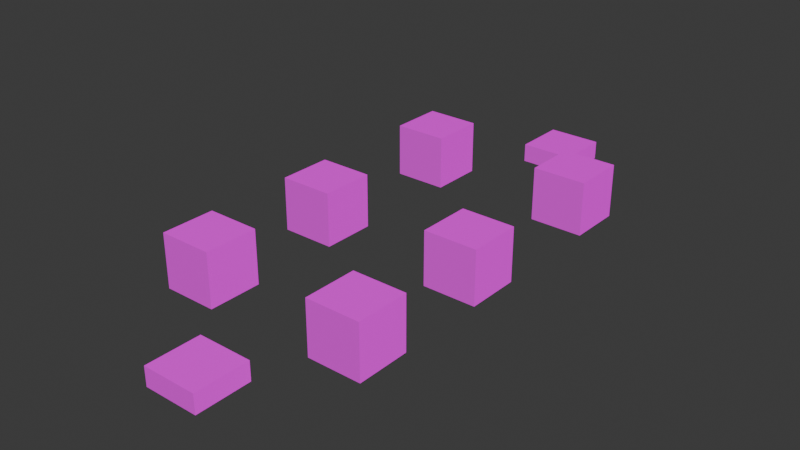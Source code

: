 # Source: table.blend  (saved by Blender 4.4.32; exported with 4.5.12 LTS)
import bpy
from mathutils import Matrix  # noqa: F401  (used for matrix-valued properties, if any)

bpy.ops.wm.read_factory_settings(use_empty=True)
scene = bpy.context.scene
scene.name = 'Scene'

# ---- collections
col_collection = bpy.data.collections.new('Collection'); scene.collection.children.link(col_collection)

# ---- images (referenced by path relative to the original .blend; pixels are not part of the script)
import os
ASSET_DIR = os.environ.get("B2B_ASSET_DIR", "")  # directory of the original .blend (textures are referenced by path, not embedded)
HERE = os.path.dirname(os.path.abspath(__file__))  # packed textures are extracted next to this script under _unpacked/

def load_image(name, relpath, width, height, colorspace="sRGB"):
    """Load a texture the original file referenced (path relative to the .blend, or extracted next to this script)."""
    p = next((c for c in (os.path.join(HERE, relpath), os.path.join(ASSET_DIR, relpath)) if relpath and os.path.exists(c)), "")
    if p:
        img = bpy.data.images.load(p, check_existing=True)
        img.name = name
    else:  # same state as the original file: an image datablock whose file is absent (Cycles renders it pink)
        img = bpy.data.images.new(name, width, height)
        img.source = "FILE"
        img.filepath = "//" + (relpath or name)
    img.colorspace_settings.name = colorspace
    return img
img_dieface_dds = load_image('dieface.dds', 'dieface.dds', 1024, 1024, 'sRGB')
img_default_n_dds = load_image('default_n.dds', 'default_n.dds', 1024, 1024, 'sRGB')

# ---- materials (node trees are filled in below, after node groups)
mat_material = bpy.data.materials.new('Material')
mat_material.alpha_threshold = 0.0
mat_material.roughness = 0.5
mat_material.line_color = (0.0, 0.0, 0.0, 1.0)

# ---- material node trees
mat_material.use_nodes = True; mat_material.node_tree.nodes.clear()
_N = mat_material.node_tree.nodes; _L = mat_material.node_tree.links
n0 = _N.new('ShaderNodeTexImage'); n0.name = 'Image Texture'; n0.location = (0, 0)
n0.image = img_dieface_dds
n1 = _N.new('ShaderNodeTexImage'); n1.name = 'Image Texture.001'; n1.location = (0, 0)
n1.image = img_default_n_dds
n2 = _N.new('ShaderNodeBsdfPrincipled'); n2.name = 'Principled BSDF'; n2.location = (0, 0)
n3 = _N.new('ShaderNodeOutputMaterial'); n3.name = 'Material Output'; n3.location = (0, 0)
_L.new(n0.outputs[0], n2.inputs[0])
_L.new(n1.outputs[0], n2.inputs[5])
_L.new(n2.outputs[0], n3.inputs[0])
n3.is_active_output = True

# ---- world
world_world = bpy.data.worlds.new('World'); scene.world = world_world
world_world.use_nodes = True; world_world.node_tree.nodes.clear()
_N = world_world.node_tree.nodes; _L = world_world.node_tree.links
n0 = _N.new('ShaderNodeOutputWorld'); n0.name = 'World Output'; n0.location = (300, 300)
n1 = _N.new('ShaderNodeBackground'); n1.name = 'Background'; n1.location = (10, 300)
n1.inputs[0].default_value = (0.05088, 0.05088, 0.05088, 1.0)
_L.new(n1.outputs[0], n0.inputs[0])
n0.is_active_output = True
world_world.color = (0.05088, 0.05088, 0.05088)
world_world.sun_shadow_jitter_overblur = 0.0

# ---- meshes
me_cube = bpy.data.meshes.new('Cube')
me_cube.from_pydata([(0.1, 0.1, 0.1), (0.1, 0.1, -0.1), (0.1, -0.1, 0.1), (0.1, -0.1, -0.1), (-0.1, 0.1, 0.1), (-0.1, 0.1, -0.1), (-0.1, -0.1, 0.1), (-0.1, -0.1, -0.1), (-0.1, 0.1, -0.1), (-0.1, 0.1, -0.1), (-0.1, -0.1, -0.1), (-0.1, -0.1, -0.1), (0.1, 0.1, -0.1), (0.1, 0.1, -0.1), (0.1, 0.1, 0.1), (0.1, 0.1, 0.1), (-0.1, -0.1, 0.1), (-0.1, -0.1, 0.1), (0.1, -0.1, 0.1), (0.1, -0.1, 0.1), (0.1, -0.1, -0.1), (0.1, -0.1, -0.1), (-0.1, 0.1, 0.1), (-0.1, 0.1, 0.1)], [], [(15, 23, 17, 19), (20, 18, 16, 11), (10, 6, 22, 8), (9, 12, 21, 7), (13, 14, 2, 3), (5, 4, 0, 1)])
_uv = me_cube.uv_layers.new(name='UVMap')
_uv.uv.foreach_set('vector', [0.9998, 0.25, 0.9998, 0.5, 0.4999, 0.5, 0.4999, 0.25, 2.98e-08, 0.5, 0.4999, 0.5, 0.4999, 0.75, 2.98e-08, 0.75, 8.941e-08, 0.75, 0.4999, 0.75, 0.4999, 1.0, 2.98e-08, 1.0, -2.98e-08, 0.25, 0.4999, 0.25, 0.4999, 0.5, 8.941e-08, 0.5, 0.4999, 0.5, 0.9998, 0.5, 0.9998, 0.75, 0.4999, 0.75, 0.9998, 1.0, 0.4999, 1.0, 0.4999, 0.75, 0.9998, 0.75])
me_cube.materials.append(mat_material)
me_cube.use_mirror_vertex_groups = False
me_cube.update()
me_cube_001 = bpy.data.meshes.new('Cube.001')
me_cube_001.from_pydata([(0.1, 0.1, 0.1), (0.1, 0.1, -0.1), (0.1, -0.1, 0.1), (0.1, -0.1, -0.1), (-0.1, 0.1, 0.1), (-0.1, 0.1, -0.1), (-0.1, -0.1, 0.1), (-0.1, -0.1, -0.1), (-0.1, 0.1, -0.1), (-0.1, 0.1, -0.1), (-0.1, -0.1, -0.1), (-0.1, -0.1, -0.1), (0.1, 0.1, -0.1), (0.1, 0.1, -0.1), (0.1, 0.1, 0.1), (0.1, 0.1, 0.1), (-0.1, -0.1, 0.1), (-0.1, -0.1, 0.1), (0.1, -0.1, 0.1), (0.1, -0.1, 0.1), (0.1, -0.1, -0.1), (0.1, -0.1, -0.1), (-0.1, 0.1, 0.1), (-0.1, 0.1, 0.1)], [], [(15, 23, 17, 19), (20, 18, 16, 11), (10, 6, 22, 8), (9, 12, 21, 7), (13, 14, 2, 3), (5, 4, 0, 1)])
_uv = me_cube_001.uv_layers.new(name='UVMap')
_uv.uv.foreach_set('vector', [0.9998, 0.25, 0.9998, 0.5, 0.4999, 0.5, 0.4999, 0.25, 2.98e-08, 0.5, 0.4999, 0.5, 0.4999, 0.75, 2.98e-08, 0.75, 8.941e-08, 0.75, 0.4999, 0.75, 0.4999, 1.0, 2.98e-08, 1.0, -2.98e-08, 0.25, 0.4999, 0.25, 0.4999, 0.5, 8.941e-08, 0.5, 0.4999, 0.5, 0.9998, 0.5, 0.9998, 0.75, 0.4999, 0.75, 0.9998, 1.0, 0.4999, 1.0, 0.4999, 0.75, 0.9998, 0.75])
me_cube_001.materials.append(mat_material)
me_cube_001.use_mirror_vertex_groups = False
me_cube_001.update()
me_cube_002 = bpy.data.meshes.new('Cube.002')
me_cube_002.from_pydata([(0.1, 0.1, 0.1), (0.1, 0.1, -0.1), (0.1, -0.1, 0.1), (0.1, -0.1, -0.1), (-0.1, 0.1, 0.1), (-0.1, 0.1, -0.1), (-0.1, -0.1, 0.1), (-0.1, -0.1, -0.1), (-0.1, 0.1, -0.1), (-0.1, 0.1, -0.1), (-0.1, -0.1, -0.1), (-0.1, -0.1, -0.1), (0.1, 0.1, -0.1), (0.1, 0.1, -0.1), (0.1, 0.1, 0.1), (0.1, 0.1, 0.1), (-0.1, -0.1, 0.1), (-0.1, -0.1, 0.1), (0.1, -0.1, 0.1), (0.1, -0.1, 0.1), (0.1, -0.1, -0.1), (0.1, -0.1, -0.1), (-0.1, 0.1, 0.1), (-0.1, 0.1, 0.1)], [], [(15, 23, 17, 19), (20, 18, 16, 11), (10, 6, 22, 8), (9, 12, 21, 7), (13, 14, 2, 3), (5, 4, 0, 1)])
_uv = me_cube_002.uv_layers.new(name='UVMap')
_uv.uv.foreach_set('vector', [0.9998, 0.25, 0.9998, 0.5, 0.4999, 0.5, 0.4999, 0.25, 2.98e-08, 0.5, 0.4999, 0.5, 0.4999, 0.75, 2.98e-08, 0.75, 8.941e-08, 0.75, 0.4999, 0.75, 0.4999, 1.0, 2.98e-08, 1.0, -2.98e-08, 0.25, 0.4999, 0.25, 0.4999, 0.5, 8.941e-08, 0.5, 0.4999, 0.5, 0.9998, 0.5, 0.9998, 0.75, 0.4999, 0.75, 0.9998, 1.0, 0.4999, 1.0, 0.4999, 0.75, 0.9998, 0.75])
me_cube_002.materials.append(mat_material)
me_cube_002.use_mirror_vertex_groups = False
me_cube_002.update()
me_cube_003 = bpy.data.meshes.new('Cube.003')
me_cube_003.from_pydata([(0.1, 0.1, 0.1), (0.1, 0.1, -0.1), (0.1, -0.1, 0.1), (0.1, -0.1, -0.1), (-0.1, 0.1, 0.1), (-0.1, 0.1, -0.1), (-0.1, -0.1, 0.1), (-0.1, -0.1, -0.1), (-0.1, 0.1, -0.1), (-0.1, 0.1, -0.1), (-0.1, -0.1, -0.1), (-0.1, -0.1, -0.1), (0.1, 0.1, -0.1), (0.1, 0.1, -0.1), (0.1, 0.1, 0.1), (0.1, 0.1, 0.1), (-0.1, -0.1, 0.1), (-0.1, -0.1, 0.1), (0.1, -0.1, 0.1), (0.1, -0.1, 0.1), (0.1, -0.1, -0.1), (0.1, -0.1, -0.1), (-0.1, 0.1, 0.1), (-0.1, 0.1, 0.1)], [], [(15, 23, 17, 19), (20, 18, 16, 11), (10, 6, 22, 8), (9, 12, 21, 7), (13, 14, 2, 3), (5, 4, 0, 1)])
_uv = me_cube_003.uv_layers.new(name='UVMap')
_uv.uv.foreach_set('vector', [0.9998, 0.25, 0.9998, 0.5, 0.4999, 0.5, 0.4999, 0.25, 2.98e-08, 0.5, 0.4999, 0.5, 0.4999, 0.75, 2.98e-08, 0.75, 8.941e-08, 0.75, 0.4999, 0.75, 0.4999, 1.0, 2.98e-08, 1.0, -2.98e-08, 0.25, 0.4999, 0.25, 0.4999, 0.5, 8.941e-08, 0.5, 0.4999, 0.5, 0.9998, 0.5, 0.9998, 0.75, 0.4999, 0.75, 0.9998, 1.0, 0.4999, 1.0, 0.4999, 0.75, 0.9998, 0.75])
me_cube_003.materials.append(mat_material)
me_cube_003.use_mirror_vertex_groups = False
me_cube_003.update()
me_cube_004 = bpy.data.meshes.new('Cube.004')
me_cube_004.from_pydata([(0.1, 0.1, 0.1), (0.1, 0.1, -0.1), (0.1, -0.1, 0.1), (0.1, -0.1, -0.1), (-0.1, 0.1, 0.1), (-0.1, 0.1, -0.1), (-0.1, -0.1, 0.1), (-0.1, -0.1, -0.1), (-0.1, 0.1, -0.1), (-0.1, 0.1, -0.1), (-0.1, -0.1, -0.1), (-0.1, -0.1, -0.1), (0.1, 0.1, -0.1), (0.1, 0.1, -0.1), (0.1, 0.1, 0.1), (0.1, 0.1, 0.1), (-0.1, -0.1, 0.1), (-0.1, -0.1, 0.1), (0.1, -0.1, 0.1), (0.1, -0.1, 0.1), (0.1, -0.1, -0.1), (0.1, -0.1, -0.1), (-0.1, 0.1, 0.1), (-0.1, 0.1, 0.1)], [], [(15, 23, 17, 19), (20, 18, 16, 11), (10, 6, 22, 8), (9, 12, 21, 7), (13, 14, 2, 3), (5, 4, 0, 1)])
_uv = me_cube_004.uv_layers.new(name='UVMap')
_uv.uv.foreach_set('vector', [0.9998, 0.25, 0.9998, 0.5, 0.4999, 0.5, 0.4999, 0.25, 2.98e-08, 0.5, 0.4999, 0.5, 0.4999, 0.75, 2.98e-08, 0.75, 8.941e-08, 0.75, 0.4999, 0.75, 0.4999, 1.0, 2.98e-08, 1.0, -2.98e-08, 0.25, 0.4999, 0.25, 0.4999, 0.5, 8.941e-08, 0.5, 0.4999, 0.5, 0.9998, 0.5, 0.9998, 0.75, 0.4999, 0.75, 0.9998, 1.0, 0.4999, 1.0, 0.4999, 0.75, 0.9998, 0.75])
me_cube_004.materials.append(mat_material)
me_cube_004.use_mirror_vertex_groups = False
me_cube_004.update()
me_cube_005 = bpy.data.meshes.new('Cube.005')
me_cube_005.from_pydata([(0.1, 0.1, 0.1), (0.1, 0.1, -0.1), (0.1, -0.1, 0.1), (0.1, -0.1, -0.1), (-0.1, 0.1, 0.1), (-0.1, 0.1, -0.1), (-0.1, -0.1, 0.1), (-0.1, -0.1, -0.1), (-0.1, 0.1, -0.1), (-0.1, 0.1, -0.1), (-0.1, -0.1, -0.1), (-0.1, -0.1, -0.1), (0.1, 0.1, -0.1), (0.1, 0.1, -0.1), (0.1, 0.1, 0.1), (0.1, 0.1, 0.1), (-0.1, -0.1, 0.1), (-0.1, -0.1, 0.1), (0.1, -0.1, 0.1), (0.1, -0.1, 0.1), (0.1, -0.1, -0.1), (0.1, -0.1, -0.1), (-0.1, 0.1, 0.1), (-0.1, 0.1, 0.1)], [], [(15, 23, 17, 19), (20, 18, 16, 11), (10, 6, 22, 8), (9, 12, 21, 7), (13, 14, 2, 3), (5, 4, 0, 1)])
_uv = me_cube_005.uv_layers.new(name='UVMap')
_uv.uv.foreach_set('vector', [0.9998, 0.25, 0.9998, 0.5, 0.4999, 0.5, 0.4999, 0.25, 2.98e-08, 0.5, 0.4999, 0.5, 0.4999, 0.75, 2.98e-08, 0.75, 8.941e-08, 0.75, 0.4999, 0.75, 0.4999, 1.0, 2.98e-08, 1.0, -2.98e-08, 0.25, 0.4999, 0.25, 0.4999, 0.5, 8.941e-08, 0.5, 0.4999, 0.5, 0.9998, 0.5, 0.9998, 0.75, 0.4999, 0.75, 0.9998, 1.0, 0.4999, 1.0, 0.4999, 0.75, 0.9998, 0.75])
me_cube_005.materials.append(mat_material)
me_cube_005.use_mirror_vertex_groups = False
me_cube_005.update()
me_cube_006 = bpy.data.meshes.new('Cube.006')
me_cube_006.from_pydata([(0.1, 0.1, -0.08126), (0.1, 0.1, -0.01166), (0.1, -0.1, -0.08126), (0.1, -0.1, -0.01166), (-0.1, 0.1, -0.08126), (-0.1, 0.1, -0.01166), (-0.1, -0.1, -0.08126), (-0.1, -0.1, -0.01166), (-0.1, 0.1, -0.01166), (-0.1, 0.1, -0.01166), (-0.1, -0.1, -0.01166), (-0.1, -0.1, -0.01166), (0.1, 0.1, -0.01166), (0.1, 0.1, -0.01166), (0.1, 0.1, -0.08126), (0.1, 0.1, -0.08126), (-0.1, -0.1, -0.08126), (-0.1, -0.1, -0.08126), (0.1, -0.1, -0.08126), (0.1, -0.1, -0.08126), (0.1, -0.1, -0.01166), (0.1, -0.1, -0.01166), (-0.1, 0.1, -0.08126), (-0.1, 0.1, -0.08126)], [], [(15, 23, 17, 19), (20, 18, 16, 11), (10, 6, 22, 8), (9, 12, 21, 7), (13, 14, 2, 3), (5, 4, 0, 1)])
_uv = me_cube_006.uv_layers.new(name='UVMap')
_uv.uv.foreach_set('vector', [0.9998, 0.25, 0.9998, 0.5, 0.4999, 0.5, 0.4999, 0.25, 2.98e-08, 0.5, 0.4999, 0.5, 0.4999, 0.75, 2.98e-08, 0.75, 8.941e-08, 0.75, 0.4999, 0.75, 0.4999, 1.0, 2.98e-08, 1.0, -2.98e-08, 0.25, 0.4999, 0.25, 0.4999, 0.5, 8.941e-08, 0.5, 0.4999, 0.5, 0.9998, 0.5, 0.9998, 0.75, 0.4999, 0.75, 0.9998, 1.0, 0.4999, 1.0, 0.4999, 0.75, 0.9998, 0.75])
me_cube_006.materials.append(mat_material)
me_cube_006.use_mirror_vertex_groups = False
me_cube_006.update()
me_cube_007 = bpy.data.meshes.new('Cube.007')
me_cube_007.from_pydata([(0.1, 0.1, -0.08126), (0.1, 0.1, -0.01166), (0.1, -0.1, -0.08126), (0.1, -0.1, -0.01166), (-0.1, 0.1, -0.08126), (-0.1, 0.1, -0.01166), (-0.1, -0.1, -0.08126), (-0.1, -0.1, -0.01166), (-0.1, 0.1, -0.01166), (-0.1, 0.1, -0.01166), (-0.1, -0.1, -0.01166), (-0.1, -0.1, -0.01166), (0.1, 0.1, -0.01166), (0.1, 0.1, -0.01166), (0.1, 0.1, -0.08126), (0.1, 0.1, -0.08126), (-0.1, -0.1, -0.08126), (-0.1, -0.1, -0.08126), (0.1, -0.1, -0.08126), (0.1, -0.1, -0.08126), (0.1, -0.1, -0.01166), (0.1, -0.1, -0.01166), (-0.1, 0.1, -0.08126), (-0.1, 0.1, -0.08126)], [], [(15, 23, 17, 19), (20, 18, 16, 11), (10, 6, 22, 8), (9, 12, 21, 7), (13, 14, 2, 3), (5, 4, 0, 1)])
_uv = me_cube_007.uv_layers.new(name='UVMap')
_uv.uv.foreach_set('vector', [0.9998, 0.25, 0.9998, 0.5, 0.4999, 0.5, 0.4999, 0.25, 2.98e-08, 0.5, 0.4999, 0.5, 0.4999, 0.75, 2.98e-08, 0.75, 8.941e-08, 0.75, 0.4999, 0.75, 0.4999, 1.0, 2.98e-08, 1.0, -2.98e-08, 0.25, 0.4999, 0.25, 0.4999, 0.5, 8.941e-08, 0.5, 0.4999, 0.5, 0.9998, 0.5, 0.9998, 0.75, 0.4999, 0.75, 0.9998, 1.0, 0.4999, 1.0, 0.4999, 0.75, 0.9998, 0.75])
me_cube_007.materials.append(mat_material)
me_cube_007.use_mirror_vertex_groups = False
me_cube_007.update()

# ---- objects
ob_dice0 = bpy.data.objects.new('Dice0', me_cube)
ob_editormarker = bpy.data.objects.new('EditorMarker', None)
ob_dice1 = bpy.data.objects.new('Dice1', me_cube_001)
ob_dice2 = bpy.data.objects.new('Dice2', me_cube_002)
ob_dice3 = bpy.data.objects.new('Dice3', me_cube_003)
ob_dice4 = bpy.data.objects.new('Dice4', me_cube_004)
ob_dice5 = bpy.data.objects.new('Dice5', me_cube_005)
ob_coin = bpy.data.objects.new('Coin', me_cube_006)
ob_bet = bpy.data.objects.new('Bet', me_cube_007)

# ---- transforms, parenting, visibility, modifiers, constraints
ob_dice0.parent = ob_editormarker
ob_dice0.location = (0.0, 0.616, 0.0)
ob_dice0.lock_rotations_4d = False
ob_dice0.empty_display_type = 'ARROWS'
ob_dice0.color = (0.8, 0.1, 0.0, 1.0)
ob_dice0.lineart.crease_threshold = 0.0
ob_editormarker.location = (0.0, 0.0, 0.0)
ob_dice1.parent = ob_editormarker
ob_dice1.location = (0.0, 4.971e-05, 0.0)
ob_dice1.lock_rotations_4d = False
ob_dice1.empty_display_type = 'ARROWS'
ob_dice1.color = (0.8, 0.1, 0.0, 1.0)
ob_dice1.lineart.crease_threshold = 0.0
ob_dice2.parent = ob_editormarker
ob_dice2.location = (0.0, -0.53, 0.0)
ob_dice2.lock_rotations_4d = False
ob_dice2.empty_display_type = 'ARROWS'
ob_dice2.color = (0.8, 0.1, 0.0, 1.0)
ob_dice2.lineart.crease_threshold = 0.0
ob_dice3.parent = ob_editormarker
ob_dice3.location = (-0.6118, 0.616, 0.0)
ob_dice3.lock_rotations_4d = False
ob_dice3.empty_display_type = 'ARROWS'
ob_dice3.color = (0.8, 0.1, 0.0, 1.0)
ob_dice3.lineart.crease_threshold = 0.0
ob_dice4.parent = ob_editormarker
ob_dice4.location = (-0.6118, 4.971e-05, 0.0)
ob_dice4.lock_rotations_4d = False
ob_dice4.empty_display_type = 'ARROWS'
ob_dice4.color = (0.8, 0.1, 0.0, 1.0)
ob_dice4.lineart.crease_threshold = 0.0
ob_dice5.parent = ob_editormarker
ob_dice5.location = (-0.6118, -0.53, 0.0)
ob_dice5.lock_rotations_4d = False
ob_dice5.empty_display_type = 'ARROWS'
ob_dice5.color = (0.8, 0.1, 0.0, 1.0)
ob_dice5.lineart.crease_threshold = 0.0
ob_coin.parent = ob_editormarker
ob_coin.location = (-0.2185, -0.9333, 0.0)
ob_coin.lock_rotations_4d = False
ob_coin.empty_display_type = 'ARROWS'
ob_coin.color = (0.8, 0.1, 0.0, 1.0)
ob_coin.lineart.crease_threshold = 0.0
ob_bet.parent = ob_editormarker
ob_bet.location = (-0.2863, 0.9921, 0.0)
ob_bet.lock_rotations_4d = False
ob_bet.empty_display_type = 'ARROWS'
ob_bet.color = (0.8, 0.1, 0.0, 1.0)
ob_bet.lineart.crease_threshold = 0.0

# ---- collection membership
col_collection.objects.link(ob_dice0)
col_collection.objects.link(ob_editormarker)
col_collection.objects.link(ob_dice1)
col_collection.objects.link(ob_dice2)
col_collection.objects.link(ob_dice3)
col_collection.objects.link(ob_dice4)
col_collection.objects.link(ob_dice5)
col_collection.objects.link(ob_coin)
col_collection.objects.link(ob_bet)

# ---- scene / render settings (as saved in the file)
scene.frame_start = 1; scene.frame_end = 250; scene.frame_set(28)
scene.render.engine = 'BLENDER_EEVEE_NEXT'
bpy.context.view_layer.update()

# ---- added for rendering (the .blend has no active camera and no usable light): camera, sun
cam_auto = bpy.data.cameras.new('AutoCamera')
cam_auto.lens = 50.0
cam_auto.sensor_width = 36.0
cam_auto.clip_end = 1000.0
ob_auto_camera = bpy.data.objects.new('AutoCamera', cam_auto)
scene.collection.objects.link(ob_auto_camera)
ob_auto_camera.location = (1.80723, -2.50639, 1.69052)
ob_auto_camera.rotation_euler = (1.09748, -7.21219e-08, 0.694738)
scene.camera = ob_auto_camera
light_auto_sun = bpy.data.lights.new('AutoSun', 'SUN')
light_auto_sun.energy = 3.0
light_auto_sun.angle = 0.0523599
ob_auto_sun = bpy.data.objects.new('AutoSun', light_auto_sun)
scene.collection.objects.link(ob_auto_sun)
ob_auto_sun.rotation_euler = (0.872665, 0.174533, 0.523599)
bpy.context.view_layer.update()
